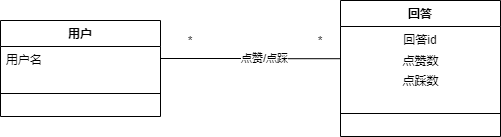

The diagram above was exported from draw.io. Its source (the exported page's mxGraphModel, read from the mxfile embedded in the PNG):
<mxGraphModel dx="1024" dy="592" grid="1" gridSize="10" guides="1" tooltips="1" connect="1" arrows="1" fold="1" page="1" pageScale="1" pageWidth="827" pageHeight="1169" math="0" shadow="0">
  <root>
    <mxCell id="0" />
    <mxCell id="1" parent="0" />
    <mxCell id="RB9iHQxRLQyCGZOZhoA9-5" value="用户" style="swimlane;fontStyle=1;align=center;verticalAlign=top;childLayout=stackLayout;horizontal=1;startSize=26;horizontalStack=0;resizeParent=1;resizeParentMax=0;resizeLast=0;collapsible=1;marginBottom=0;" vertex="1" parent="1">
      <mxGeometry x="90" y="230" width="160" height="96" as="geometry" />
    </mxCell>
    <mxCell id="RB9iHQxRLQyCGZOZhoA9-6" value="用户名" style="text;strokeColor=none;fillColor=none;align=left;verticalAlign=top;spacingLeft=4;spacingRight=4;overflow=hidden;rotatable=0;points=[[0,0.5],[1,0.5]];portConstraint=eastwest;" vertex="1" parent="RB9iHQxRLQyCGZOZhoA9-5">
      <mxGeometry y="26" width="160" height="24" as="geometry" />
    </mxCell>
    <mxCell id="RB9iHQxRLQyCGZOZhoA9-7" value="" style="line;strokeWidth=1;fillColor=none;align=left;verticalAlign=middle;spacingTop=-1;spacingLeft=3;spacingRight=3;rotatable=0;labelPosition=right;points=[];portConstraint=eastwest;" vertex="1" parent="RB9iHQxRLQyCGZOZhoA9-5">
      <mxGeometry y="50" width="160" height="46" as="geometry" />
    </mxCell>
    <mxCell id="RB9iHQxRLQyCGZOZhoA9-10" style="edgeStyle=orthogonalEdgeStyle;rounded=0;orthogonalLoop=1;jettySize=auto;html=1;exitX=1;exitY=0.5;exitDx=0;exitDy=0;entryX=0.002;entryY=0.41;entryDx=0;entryDy=0;entryPerimeter=0;endArrow=none;endFill=0;" edge="1" parent="1" source="RB9iHQxRLQyCGZOZhoA9-6" target="RB9iHQxRLQyCGZOZhoA9-8">
      <mxGeometry relative="1" as="geometry" />
    </mxCell>
    <mxCell id="RB9iHQxRLQyCGZOZhoA9-11" value="点赞/点踩" style="edgeLabel;html=1;align=center;verticalAlign=middle;resizable=0;points=[];" vertex="1" connectable="0" parent="RB9iHQxRLQyCGZOZhoA9-10">
      <mxGeometry x="0.1482" y="1" relative="1" as="geometry">
        <mxPoint as="offset" />
      </mxGeometry>
    </mxCell>
    <mxCell id="RB9iHQxRLQyCGZOZhoA9-1" value="回答" style="swimlane;fontStyle=1;align=center;verticalAlign=top;childLayout=stackLayout;horizontal=1;startSize=26;horizontalStack=0;resizeParent=1;resizeParentMax=0;resizeLast=0;collapsible=1;marginBottom=0;" vertex="1" parent="1">
      <mxGeometry x="430" y="210" width="160" height="136" as="geometry" />
    </mxCell>
    <mxCell id="RB9iHQxRLQyCGZOZhoA9-2" value="回答id" style="text;strokeColor=none;fillColor=none;align=center;verticalAlign=top;spacingLeft=4;spacingRight=4;overflow=hidden;rotatable=0;points=[[0,0.5],[1,0.5]];portConstraint=eastwest;" vertex="1" parent="RB9iHQxRLQyCGZOZhoA9-1">
      <mxGeometry y="26" width="160" height="24" as="geometry" />
    </mxCell>
    <mxCell id="RB9iHQxRLQyCGZOZhoA9-8" value="点赞数" style="text;html=1;align=center;verticalAlign=middle;resizable=0;points=[];autosize=1;" vertex="1" parent="RB9iHQxRLQyCGZOZhoA9-1">
      <mxGeometry y="50" width="160" height="20" as="geometry" />
    </mxCell>
    <mxCell id="RB9iHQxRLQyCGZOZhoA9-9" value="点踩数" style="text;html=1;align=center;verticalAlign=middle;resizable=0;points=[];autosize=1;" vertex="1" parent="RB9iHQxRLQyCGZOZhoA9-1">
      <mxGeometry y="70" width="160" height="20" as="geometry" />
    </mxCell>
    <mxCell id="RB9iHQxRLQyCGZOZhoA9-3" value="" style="line;strokeWidth=1;fillColor=none;align=left;verticalAlign=middle;spacingTop=-1;spacingLeft=3;spacingRight=3;rotatable=0;labelPosition=right;points=[];portConstraint=eastwest;" vertex="1" parent="RB9iHQxRLQyCGZOZhoA9-1">
      <mxGeometry y="90" width="160" height="46" as="geometry" />
    </mxCell>
    <mxCell id="RB9iHQxRLQyCGZOZhoA9-12" value="*" style="text;html=1;strokeColor=none;fillColor=none;align=center;verticalAlign=middle;whiteSpace=wrap;rounded=0;" vertex="1" parent="1">
      <mxGeometry x="260" y="240" width="40" height="20" as="geometry" />
    </mxCell>
    <mxCell id="RB9iHQxRLQyCGZOZhoA9-13" value="*" style="text;html=1;strokeColor=none;fillColor=none;align=center;verticalAlign=middle;whiteSpace=wrap;rounded=0;" vertex="1" parent="1">
      <mxGeometry x="390" y="240" width="40" height="20" as="geometry" />
    </mxCell>
  </root>
</mxGraphModel>